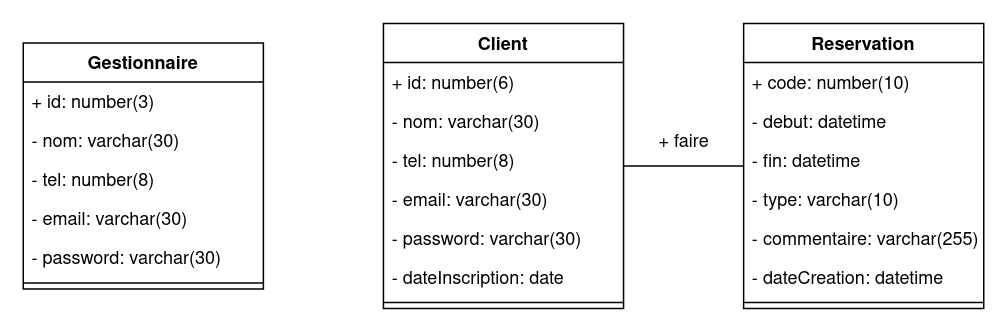

The diagram above was exported from draw.io. Its source (the exported page's mxGraphModel, read from the mxfile embedded in the PNG):
<mxGraphModel dx="1102" dy="621" grid="1" gridSize="10" guides="1" tooltips="1" connect="1" arrows="1" fold="1" page="1" pageScale="1" pageWidth="827" pageHeight="1169" math="0" shadow="0">
  <root>
    <mxCell id="WIyWlLk6GJQsqaUBKTNV-0" />
    <mxCell id="WIyWlLk6GJQsqaUBKTNV-1" parent="WIyWlLk6GJQsqaUBKTNV-0" />
    <mxCell id="isnGYJDWgvOpfaBv6R8y-28" value="Client" style="swimlane;fontStyle=1;align=center;verticalAlign=top;childLayout=stackLayout;horizontal=1;startSize=26;horizontalStack=0;resizeParent=1;resizeParentMax=0;resizeLast=0;collapsible=1;marginBottom=0;" parent="WIyWlLk6GJQsqaUBKTNV-1" vertex="1">
      <mxGeometry x="320" y="360" width="160" height="190" as="geometry" />
    </mxCell>
    <mxCell id="isnGYJDWgvOpfaBv6R8y-38" value="+ id: number(6)" style="text;strokeColor=none;fillColor=none;align=left;verticalAlign=top;spacingLeft=4;spacingRight=4;overflow=hidden;rotatable=0;points=[[0,0.5],[1,0.5]];portConstraint=eastwest;" parent="isnGYJDWgvOpfaBv6R8y-28" vertex="1">
      <mxGeometry y="26" width="160" height="26" as="geometry" />
    </mxCell>
    <mxCell id="isnGYJDWgvOpfaBv6R8y-33" value="- nom: varchar(30)" style="text;strokeColor=none;fillColor=none;align=left;verticalAlign=top;spacingLeft=4;spacingRight=4;overflow=hidden;rotatable=0;points=[[0,0.5],[1,0.5]];portConstraint=eastwest;" parent="isnGYJDWgvOpfaBv6R8y-28" vertex="1">
      <mxGeometry y="52" width="160" height="26" as="geometry" />
    </mxCell>
    <mxCell id="isnGYJDWgvOpfaBv6R8y-34" value="- tel: number(8)" style="text;strokeColor=none;fillColor=none;align=left;verticalAlign=top;spacingLeft=4;spacingRight=4;overflow=hidden;rotatable=0;points=[[0,0.5],[1,0.5]];portConstraint=eastwest;" parent="isnGYJDWgvOpfaBv6R8y-28" vertex="1">
      <mxGeometry y="78" width="160" height="26" as="geometry" />
    </mxCell>
    <mxCell id="isnGYJDWgvOpfaBv6R8y-35" value="- email: varchar(30)" style="text;strokeColor=none;fillColor=none;align=left;verticalAlign=top;spacingLeft=4;spacingRight=4;overflow=hidden;rotatable=0;points=[[0,0.5],[1,0.5]];portConstraint=eastwest;" parent="isnGYJDWgvOpfaBv6R8y-28" vertex="1">
      <mxGeometry y="104" width="160" height="26" as="geometry" />
    </mxCell>
    <mxCell id="isnGYJDWgvOpfaBv6R8y-36" value="- password: varchar(30)" style="text;strokeColor=none;fillColor=none;align=left;verticalAlign=top;spacingLeft=4;spacingRight=4;overflow=hidden;rotatable=0;points=[[0,0.5],[1,0.5]];portConstraint=eastwest;" parent="isnGYJDWgvOpfaBv6R8y-28" vertex="1">
      <mxGeometry y="130" width="160" height="26" as="geometry" />
    </mxCell>
    <mxCell id="isnGYJDWgvOpfaBv6R8y-37" value="- dateInscription: date" style="text;strokeColor=none;fillColor=none;align=left;verticalAlign=top;spacingLeft=4;spacingRight=4;overflow=hidden;rotatable=0;points=[[0,0.5],[1,0.5]];portConstraint=eastwest;" parent="isnGYJDWgvOpfaBv6R8y-28" vertex="1">
      <mxGeometry y="156" width="160" height="26" as="geometry" />
    </mxCell>
    <mxCell id="isnGYJDWgvOpfaBv6R8y-30" value="" style="line;strokeWidth=1;fillColor=none;align=left;verticalAlign=middle;spacingTop=-1;spacingLeft=3;spacingRight=3;rotatable=0;labelPosition=right;points=[];portConstraint=eastwest;" parent="isnGYJDWgvOpfaBv6R8y-28" vertex="1">
      <mxGeometry y="182" width="160" height="8" as="geometry" />
    </mxCell>
    <mxCell id="isnGYJDWgvOpfaBv6R8y-39" value="Gestionnaire" style="swimlane;fontStyle=1;align=center;verticalAlign=top;childLayout=stackLayout;horizontal=1;startSize=26;horizontalStack=0;resizeParent=1;resizeParentMax=0;resizeLast=0;collapsible=1;marginBottom=0;" parent="WIyWlLk6GJQsqaUBKTNV-1" vertex="1">
      <mxGeometry x="80" y="373" width="160" height="164" as="geometry" />
    </mxCell>
    <mxCell id="isnGYJDWgvOpfaBv6R8y-40" value="+ id: number(3)" style="text;strokeColor=none;fillColor=none;align=left;verticalAlign=top;spacingLeft=4;spacingRight=4;overflow=hidden;rotatable=0;points=[[0,0.5],[1,0.5]];portConstraint=eastwest;" parent="isnGYJDWgvOpfaBv6R8y-39" vertex="1">
      <mxGeometry y="26" width="160" height="26" as="geometry" />
    </mxCell>
    <mxCell id="isnGYJDWgvOpfaBv6R8y-41" value="- nom: varchar(30)" style="text;strokeColor=none;fillColor=none;align=left;verticalAlign=top;spacingLeft=4;spacingRight=4;overflow=hidden;rotatable=0;points=[[0,0.5],[1,0.5]];portConstraint=eastwest;" parent="isnGYJDWgvOpfaBv6R8y-39" vertex="1">
      <mxGeometry y="52" width="160" height="26" as="geometry" />
    </mxCell>
    <mxCell id="isnGYJDWgvOpfaBv6R8y-42" value="- tel: number(8)" style="text;strokeColor=none;fillColor=none;align=left;verticalAlign=top;spacingLeft=4;spacingRight=4;overflow=hidden;rotatable=0;points=[[0,0.5],[1,0.5]];portConstraint=eastwest;" parent="isnGYJDWgvOpfaBv6R8y-39" vertex="1">
      <mxGeometry y="78" width="160" height="26" as="geometry" />
    </mxCell>
    <mxCell id="isnGYJDWgvOpfaBv6R8y-43" value="- email: varchar(30)" style="text;strokeColor=none;fillColor=none;align=left;verticalAlign=top;spacingLeft=4;spacingRight=4;overflow=hidden;rotatable=0;points=[[0,0.5],[1,0.5]];portConstraint=eastwest;" parent="isnGYJDWgvOpfaBv6R8y-39" vertex="1">
      <mxGeometry y="104" width="160" height="26" as="geometry" />
    </mxCell>
    <mxCell id="isnGYJDWgvOpfaBv6R8y-44" value="- password: varchar(30)" style="text;strokeColor=none;fillColor=none;align=left;verticalAlign=top;spacingLeft=4;spacingRight=4;overflow=hidden;rotatable=0;points=[[0,0.5],[1,0.5]];portConstraint=eastwest;" parent="isnGYJDWgvOpfaBv6R8y-39" vertex="1">
      <mxGeometry y="130" width="160" height="26" as="geometry" />
    </mxCell>
    <mxCell id="isnGYJDWgvOpfaBv6R8y-46" value="" style="line;strokeWidth=1;fillColor=none;align=left;verticalAlign=middle;spacingTop=-1;spacingLeft=3;spacingRight=3;rotatable=0;labelPosition=right;points=[];portConstraint=eastwest;" parent="isnGYJDWgvOpfaBv6R8y-39" vertex="1">
      <mxGeometry y="156" width="160" height="8" as="geometry" />
    </mxCell>
    <mxCell id="isnGYJDWgvOpfaBv6R8y-47" value="Reservation" style="swimlane;fontStyle=1;align=center;verticalAlign=top;childLayout=stackLayout;horizontal=1;startSize=26;horizontalStack=0;resizeParent=1;resizeParentMax=0;resizeLast=0;collapsible=1;marginBottom=0;" parent="WIyWlLk6GJQsqaUBKTNV-1" vertex="1">
      <mxGeometry x="560" y="360" width="160" height="190" as="geometry" />
    </mxCell>
    <mxCell id="isnGYJDWgvOpfaBv6R8y-48" value="+ code: number(10)" style="text;strokeColor=none;fillColor=none;align=left;verticalAlign=top;spacingLeft=4;spacingRight=4;overflow=hidden;rotatable=0;points=[[0,0.5],[1,0.5]];portConstraint=eastwest;" parent="isnGYJDWgvOpfaBv6R8y-47" vertex="1">
      <mxGeometry y="26" width="160" height="26" as="geometry" />
    </mxCell>
    <mxCell id="isnGYJDWgvOpfaBv6R8y-49" value="- debut: datetime" style="text;strokeColor=none;fillColor=none;align=left;verticalAlign=top;spacingLeft=4;spacingRight=4;overflow=hidden;rotatable=0;points=[[0,0.5],[1,0.5]];portConstraint=eastwest;" parent="isnGYJDWgvOpfaBv6R8y-47" vertex="1">
      <mxGeometry y="52" width="160" height="26" as="geometry" />
    </mxCell>
    <mxCell id="isnGYJDWgvOpfaBv6R8y-50" value="- fin: datetime" style="text;strokeColor=none;fillColor=none;align=left;verticalAlign=top;spacingLeft=4;spacingRight=4;overflow=hidden;rotatable=0;points=[[0,0.5],[1,0.5]];portConstraint=eastwest;" parent="isnGYJDWgvOpfaBv6R8y-47" vertex="1">
      <mxGeometry y="78" width="160" height="26" as="geometry" />
    </mxCell>
    <mxCell id="isnGYJDWgvOpfaBv6R8y-51" value="- type: varchar(10)" style="text;strokeColor=none;fillColor=none;align=left;verticalAlign=top;spacingLeft=4;spacingRight=4;overflow=hidden;rotatable=0;points=[[0,0.5],[1,0.5]];portConstraint=eastwest;" parent="isnGYJDWgvOpfaBv6R8y-47" vertex="1">
      <mxGeometry y="104" width="160" height="26" as="geometry" />
    </mxCell>
    <mxCell id="isnGYJDWgvOpfaBv6R8y-52" value="- commentaire: varchar(255)" style="text;strokeColor=none;fillColor=none;align=left;verticalAlign=top;spacingLeft=4;spacingRight=4;overflow=hidden;rotatable=0;points=[[0,0.5],[1,0.5]];portConstraint=eastwest;" parent="isnGYJDWgvOpfaBv6R8y-47" vertex="1">
      <mxGeometry y="130" width="160" height="26" as="geometry" />
    </mxCell>
    <mxCell id="isnGYJDWgvOpfaBv6R8y-57" value="- dateCreation: datetime" style="text;strokeColor=none;fillColor=none;align=left;verticalAlign=top;spacingLeft=4;spacingRight=4;overflow=hidden;rotatable=0;points=[[0,0.5],[1,0.5]];portConstraint=eastwest;" parent="isnGYJDWgvOpfaBv6R8y-47" vertex="1">
      <mxGeometry y="156" width="160" height="26" as="geometry" />
    </mxCell>
    <mxCell id="isnGYJDWgvOpfaBv6R8y-54" value="" style="line;strokeWidth=1;fillColor=none;align=left;verticalAlign=middle;spacingTop=-1;spacingLeft=3;spacingRight=3;rotatable=0;labelPosition=right;points=[];portConstraint=eastwest;" parent="isnGYJDWgvOpfaBv6R8y-47" vertex="1">
      <mxGeometry y="182" width="160" height="8" as="geometry" />
    </mxCell>
    <mxCell id="isnGYJDWgvOpfaBv6R8y-55" style="edgeStyle=orthogonalEdgeStyle;rounded=0;orthogonalLoop=1;jettySize=auto;html=1;endArrow=none;endFill=0;" parent="WIyWlLk6GJQsqaUBKTNV-1" source="isnGYJDWgvOpfaBv6R8y-28" target="isnGYJDWgvOpfaBv6R8y-47" edge="1">
      <mxGeometry relative="1" as="geometry" />
    </mxCell>
    <mxCell id="isnGYJDWgvOpfaBv6R8y-56" value="+ faire" style="text;html=1;align=center;verticalAlign=middle;resizable=0;points=[];autosize=1;strokeColor=none;fillColor=none;" parent="WIyWlLk6GJQsqaUBKTNV-1" vertex="1">
      <mxGeometry x="495" y="430" width="50" height="20" as="geometry" />
    </mxCell>
  </root>
</mxGraphModel>